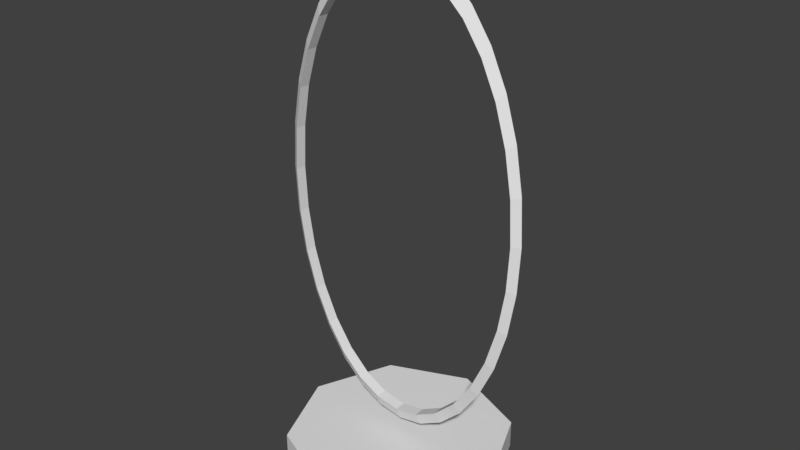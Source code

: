 # Source: rift.blend  (saved by Blender 2.79.0; exported with 4.5.12 LTS)
import bpy
from mathutils import Matrix  # noqa: F401  (used for matrix-valued properties, if any)

bpy.ops.wm.read_factory_settings(use_empty=True)
scene = bpy.context.scene
scene.name = 'Scene'

# ---- collections
col_collection_1 = bpy.data.collections.new('Collection 1'); scene.collection.children.link(col_collection_1)

# ---- world
world_world = bpy.data.worlds.new('World'); scene.world = world_world
world_world.color = (0.05088, 0.05088, 0.05088)
world_world.use_sun_shadow = False
world_world.sun_shadow_jitter_overblur = 0.0
world_world.cycles.sampling_method = 'MANUAL'

# ---- meshes
me_circle = bpy.data.meshes.new('Circle')
me_circle.from_pydata([(0.0, 1.0, 0.0), (-0.1951, 0.9808, 0.0), (-0.3827, 0.9239, 0.0), (-0.5556, 0.8315, 0.0), (-0.7071, 0.7071, 0.0), (-0.8315, 0.5556, 0.0), (-0.9239, 0.3827, 0.0), (-0.9808, 0.1951, 0.0), (-1.0, 7.55e-08, 0.0), (-0.9808, -0.1951, 0.0), (-0.9239, -0.3827, 0.0), (-0.8315, -0.5556, 0.0), (-0.7071, -0.7071, 0.0), (-0.5556, -0.8315, 0.0), (-0.3827, -0.9239, 0.0), (-0.1951, -0.9808, 0.0), (3.258e-07, -1.0, 0.0), (0.1951, -0.9808, 0.0), (0.3827, -0.9239, 0.0), (0.5556, -0.8315, 0.0), (0.7071, -0.7071, 0.0), (0.8315, -0.5556, 0.0), (0.9239, -0.3827, 0.0), (0.9808, -0.1951, 0.0), (1.0, 9.656e-07, 0.0), (0.9808, 0.1951, 0.0), (0.9239, 0.3827, 0.0), (0.8315, 0.5556, 0.0), (0.7071, 0.7071, 0.0), (0.5556, 0.8315, 0.0), (0.3827, 0.9239, 0.0), (0.1951, 0.9808, 0.0), (-6.978e-09, 0.9412, -0.02387), (-0.1836, 0.9232, -0.02387), (-0.3602, 0.8696, -0.02387), (-0.5229, 0.7826, -0.02387), (-0.6656, 0.6656, -0.02387), (-0.7826, 0.5229, -0.02387), (-0.8696, 0.3602, -0.02387), (-0.9232, 0.1836, -0.02387), (-0.9412, 8.676e-08, -0.02387), (-0.9232, -0.1836, -0.02387), (-0.8696, -0.3602, -0.02387), (-0.7826, -0.5229, -0.02387), (-0.6656, -0.6656, -0.02387), (-0.5229, -0.7826, -0.02387), (-0.3602, -0.8696, -0.02387), (-0.1836, -0.9232, -0.02387), (2.997e-07, -0.9412, -0.02387), (0.1836, -0.9232, -0.02387), (0.3602, -0.8696, -0.02387), (0.5229, -0.7826, -0.02387), (0.6656, -0.6656, -0.02387), (0.7826, -0.5229, -0.02387), (0.8696, -0.3602, -0.02387), (0.9232, -0.1836, -0.02387), (0.9412, 9.246e-07, -0.02387), (0.9232, 0.1836, -0.02387), (0.8696, 0.3602, -0.02387), (0.7826, 0.5229, -0.02387), (0.6656, 0.6656, -0.02387), (0.5229, 0.7826, -0.02387), (0.3602, 0.8696, -0.02387), (0.1836, 0.9232, -0.02387), (-6.816e-09, 0.9426, 0.02387), (-0.1839, 0.9245, 0.02387), (-0.3607, 0.8708, 0.02387), (-0.5237, 0.7837, 0.02387), (-0.6665, 0.6665, 0.02387), (-0.7837, 0.5237, 0.02387), (-0.8708, 0.3607, 0.02387), (-0.9245, 0.1839, 0.02387), (-0.9426, 8.857e-08, 0.02387), (-0.9245, -0.1839, 0.02387), (-0.8708, -0.3607, 0.02387), (-0.7837, -0.5237, 0.02387), (-0.6665, -0.6665, 0.02387), (-0.5237, -0.7837, 0.02387), (-0.3607, -0.8708, 0.02387), (-0.1839, -0.9245, 0.02387), (3.003e-07, -0.9426, 0.02387), (0.1839, -0.9245, 0.02387), (0.3607, -0.8708, 0.02387), (0.5237, -0.7837, 0.02387), (0.6665, -0.6665, 0.02387), (0.7837, -0.5237, 0.02387), (0.8708, -0.3607, 0.02387), (0.9245, -0.1839, 0.02387), (0.9426, 9.276e-07, 0.02387), (0.9245, 0.1839, 0.02387), (0.8708, 0.3607, 0.02387), (0.7837, 0.5237, 0.02387), (0.6665, 0.6665, 0.02387), (0.5237, 0.7837, 0.02387), (0.3607, 0.8708, 0.02387), (0.1839, 0.9245, 0.02387)], [], [(21, 20, 52, 53), (8, 7, 39, 40), (22, 21, 53, 54), (9, 8, 40, 41), (23, 22, 54, 55), (10, 9, 41, 42), (24, 23, 55, 56), (11, 10, 42, 43), (25, 24, 56, 57), (12, 11, 43, 44), (26, 25, 57, 58), (13, 12, 44, 45), (27, 26, 58, 59), (14, 13, 45, 46), (1, 0, 32, 33), (28, 27, 59, 60), (15, 14, 46, 47), (2, 1, 33, 34), (29, 28, 60, 61), (16, 15, 47, 48), (3, 2, 34, 35), (30, 29, 61, 62), (17, 16, 48, 49), (4, 3, 35, 36), (31, 30, 62, 63), (18, 17, 49, 50), (5, 4, 36, 37), (0, 31, 63, 32), (19, 18, 50, 51), (6, 5, 37, 38), (20, 19, 51, 52), (7, 6, 38, 39), (20, 21, 85, 84), (7, 8, 72, 71), (21, 22, 86, 85), (8, 9, 73, 72), (22, 23, 87, 86), (9, 10, 74, 73), (23, 24, 88, 87), (10, 11, 75, 74), (24, 25, 89, 88), (11, 12, 76, 75), (25, 26, 90, 89), (12, 13, 77, 76), (26, 27, 91, 90), (13, 14, 78, 77), (0, 1, 65, 64), (27, 28, 92, 91), (14, 15, 79, 78), (1, 2, 66, 65), (28, 29, 93, 92), (15, 16, 80, 79), (2, 3, 67, 66), (29, 30, 94, 93), (16, 17, 81, 80), (3, 4, 68, 67), (30, 31, 95, 94), (17, 18, 82, 81), (4, 5, 69, 68), (31, 0, 64, 95), (18, 19, 83, 82), (5, 6, 70, 69), (19, 20, 84, 83), (6, 7, 71, 70), (48, 80, 81, 49), (49, 81, 82, 50), (50, 82, 83, 51), (51, 83, 84, 52), (52, 84, 85, 53), (53, 85, 86, 54), (54, 86, 87, 55), (55, 87, 88, 56), (56, 88, 89, 57), (57, 89, 90, 58), (58, 90, 91, 59), (59, 91, 92, 60), (60, 92, 93, 61), (61, 93, 94, 62), (62, 94, 95, 63), (63, 95, 64, 32), (32, 64, 65, 33), (33, 65, 66, 34), (34, 66, 67, 35), (35, 67, 68, 36), (36, 68, 69, 37), (37, 69, 70, 38), (38, 70, 71, 39), (39, 71, 72, 40), (40, 72, 73, 41), (41, 73, 74, 42), (42, 74, 75, 43), (43, 75, 76, 44), (44, 76, 77, 45), (45, 77, 78, 46), (47, 79, 80, 48), (46, 78, 79, 47)])
me_circle.use_remesh_preserve_volume = False
me_circle.use_remesh_preserve_attributes = False
me_circle.use_mirror_vertex_groups = False
me_circle.update()
me_cylinder = bpy.data.meshes.new('Cylinder')
me_cylinder.from_pydata([(0.0, 2.0, -0.25), (0.0, 2.0, 0.25), (1.414, 1.414, -0.25), (1.414, 1.414, 0.25), (2.0, -8.742e-08, -0.25), (2.0, -8.742e-08, 0.25), (1.414, -1.414, -0.25), (1.414, -1.414, 0.25), (-1.748e-07, -2.0, -0.25), (-1.748e-07, -2.0, 0.25), (-1.414, -1.414, -0.25), (-1.414, -1.414, 0.25), (-2.0, 2.385e-08, -0.25), (-2.0, 2.385e-08, 0.25), (-1.414, 1.414, -0.25), (-1.414, 1.414, 0.25)], [], [(0, 1, 3, 2), (2, 3, 5, 4), (4, 5, 7, 6), (6, 7, 9, 8), (8, 9, 11, 10), (10, 11, 13, 12), (3, 1, 15, 13, 11, 9, 7, 5), (12, 13, 15, 14), (14, 15, 1, 0), (0, 2, 4, 6, 8, 10, 12, 14)])
me_cylinder.use_remesh_preserve_volume = False
me_cylinder.use_remesh_preserve_attributes = False
me_cylinder.use_mirror_vertex_groups = False
me_cylinder.update()

# ---- objects
ob_circle = bpy.data.objects.new('Circle', me_circle)
ob_cylinder = bpy.data.objects.new('Cylinder', me_cylinder)

# ---- transforms, parenting, visibility, modifiers, constraints
ob_circle.location = (-8.941e-08, 8.941e-08, 4.691)
ob_circle.rotation_euler = (1.571, -0.0, 0.0)
ob_circle.scale = (2.333, 4.189, 4.189)
ob_circle.lineart.crease_threshold = 0.0
ob_cylinder.location = (0.0, 0.0, 0.0)
ob_cylinder.lineart.crease_threshold = 0.0

# ---- collection membership
col_collection_1.objects.link(ob_circle)
col_collection_1.objects.link(ob_cylinder)

# ---- scene / render settings (as saved in the file)
scene.frame_start = 1; scene.frame_end = 250; scene.frame_set(1)
scene.render.engine = 'BLENDER_EEVEE_NEXT'
scene.render.resolution_percentage = 50
scene.render.dither_intensity = 0.0
scene.cycles.use_denoising = False
scene.cycles.samples = 128
scene.cycles.sampling_pattern = 'TABULATED_SOBOL'
scene.cycles.use_adaptive_sampling = False
scene.cycles.use_light_tree = False
scene.cycles.blur_glossy = 0.0
scene.cycles.sample_clamp_indirect = 0.0
scene.view_settings.view_transform = 'Standard'
bpy.context.view_layer.update()

# ---- added for rendering (the .blend has no active camera and no usable light): camera, sun
cam_auto = bpy.data.cameras.new('AutoCamera')
cam_auto.lens = 50.0
cam_auto.sensor_width = 36.0
cam_auto.clip_end = 1000.0
ob_auto_camera = bpy.data.objects.new('AutoCamera', cam_auto)
scene.collection.objects.link(ob_auto_camera)
ob_auto_camera.location = (10.1824, -12.2188, 12.4605)
ob_auto_camera.rotation_euler = (1.09748, -7.21219e-08, 0.694738)
scene.camera = ob_auto_camera
light_auto_sun = bpy.data.lights.new('AutoSun', 'SUN')
light_auto_sun.energy = 3.0
light_auto_sun.angle = 0.0523599
ob_auto_sun = bpy.data.objects.new('AutoSun', light_auto_sun)
scene.collection.objects.link(ob_auto_sun)
ob_auto_sun.rotation_euler = (0.872665, 0.174533, 0.523599)
bpy.context.view_layer.update()
